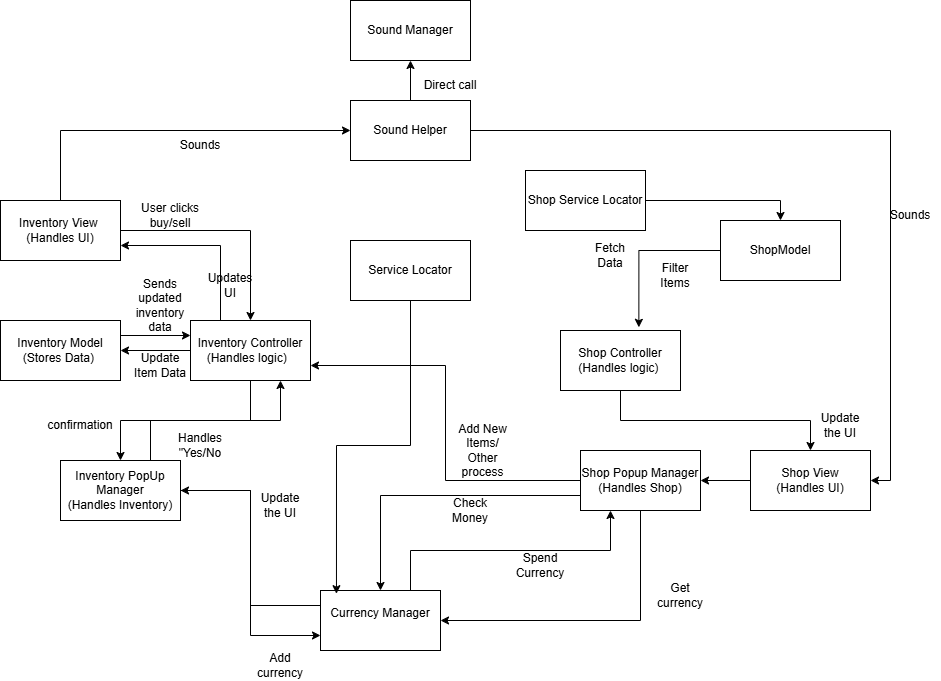

The diagram above was exported from draw.io. Its source (the exported page's mxGraphModel, read from the mxfile embedded in the PNG):
<mxGraphModel dx="1900" dy="522" grid="1" gridSize="10" guides="1" tooltips="1" connect="1" arrows="1" fold="1" page="1" pageScale="1" pageWidth="850" pageHeight="1100" math="0" shadow="0">
  <root>
    <mxCell id="0" />
    <mxCell id="1" parent="0" />
    <mxCell id="L6HNmB8mDPfQT9vVMvmg-17" style="edgeStyle=orthogonalEdgeStyle;rounded=0;orthogonalLoop=1;jettySize=auto;html=1;exitX=0.75;exitY=0;exitDx=0;exitDy=0;entryX=0.75;entryY=1;entryDx=0;entryDy=0;" parent="1" source="L6HNmB8mDPfQT9vVMvmg-1" target="L6HNmB8mDPfQT9vVMvmg-8" edge="1">
      <mxGeometry relative="1" as="geometry" />
    </mxCell>
    <mxCell id="EuNwM4zZceu9ahOaGfdY-10" style="edgeStyle=orthogonalEdgeStyle;rounded=0;orthogonalLoop=1;jettySize=auto;html=1;entryX=0;entryY=0.75;entryDx=0;entryDy=0;" edge="1" parent="1" source="L6HNmB8mDPfQT9vVMvmg-1" target="L6HNmB8mDPfQT9vVMvmg-47">
      <mxGeometry relative="1" as="geometry" />
    </mxCell>
    <mxCell id="L6HNmB8mDPfQT9vVMvmg-1" value="Inventory PopUp Manager&lt;div&gt;(Handles Inventory)&lt;/div&gt;" style="rounded=0;whiteSpace=wrap;html=1;" parent="1" vertex="1">
      <mxGeometry x="-40" y="500" width="120" height="60" as="geometry" />
    </mxCell>
    <mxCell id="L6HNmB8mDPfQT9vVMvmg-2" value="ShopModel" style="rounded=0;whiteSpace=wrap;html=1;" parent="1" vertex="1">
      <mxGeometry x="620" y="260" width="120" height="60" as="geometry" />
    </mxCell>
    <mxCell id="L6HNmB8mDPfQT9vVMvmg-37" style="edgeStyle=orthogonalEdgeStyle;rounded=0;orthogonalLoop=1;jettySize=auto;html=1;exitX=0;exitY=0.5;exitDx=0;exitDy=0;entryX=1;entryY=0.5;entryDx=0;entryDy=0;" parent="1" source="L6HNmB8mDPfQT9vVMvmg-3" target="L6HNmB8mDPfQT9vVMvmg-33" edge="1">
      <mxGeometry relative="1" as="geometry" />
    </mxCell>
    <mxCell id="L6HNmB8mDPfQT9vVMvmg-3" value="Shop View&lt;br&gt;(Handles UI)" style="rounded=0;whiteSpace=wrap;html=1;" parent="1" vertex="1">
      <mxGeometry x="650" y="490" width="120" height="60" as="geometry" />
    </mxCell>
    <mxCell id="L6HNmB8mDPfQT9vVMvmg-36" style="edgeStyle=orthogonalEdgeStyle;rounded=0;orthogonalLoop=1;jettySize=auto;html=1;exitX=0.5;exitY=1;exitDx=0;exitDy=0;entryX=0.5;entryY=0;entryDx=0;entryDy=0;" parent="1" source="L6HNmB8mDPfQT9vVMvmg-4" target="L6HNmB8mDPfQT9vVMvmg-3" edge="1">
      <mxGeometry relative="1" as="geometry" />
    </mxCell>
    <mxCell id="L6HNmB8mDPfQT9vVMvmg-4" value="Shop Controller (Handles logic)&amp;nbsp;" style="rounded=0;whiteSpace=wrap;html=1;" parent="1" vertex="1">
      <mxGeometry x="460" y="370" width="120" height="60" as="geometry" />
    </mxCell>
    <mxCell id="L6HNmB8mDPfQT9vVMvmg-14" style="edgeStyle=orthogonalEdgeStyle;rounded=0;orthogonalLoop=1;jettySize=auto;html=1;exitX=1;exitY=0.25;exitDx=0;exitDy=0;entryX=0;entryY=0.25;entryDx=0;entryDy=0;" parent="1" source="L6HNmB8mDPfQT9vVMvmg-6" target="L6HNmB8mDPfQT9vVMvmg-8" edge="1">
      <mxGeometry relative="1" as="geometry" />
    </mxCell>
    <mxCell id="L6HNmB8mDPfQT9vVMvmg-6" value="Inventory Model&lt;div&gt;(Stores Data)&amp;nbsp;&lt;/div&gt;" style="rounded=0;whiteSpace=wrap;html=1;" parent="1" vertex="1">
      <mxGeometry x="-100" y="360" width="120" height="60" as="geometry" />
    </mxCell>
    <mxCell id="L6HNmB8mDPfQT9vVMvmg-9" style="edgeStyle=orthogonalEdgeStyle;rounded=0;orthogonalLoop=1;jettySize=auto;html=1;entryX=0.5;entryY=0;entryDx=0;entryDy=0;" parent="1" source="L6HNmB8mDPfQT9vVMvmg-7" target="L6HNmB8mDPfQT9vVMvmg-8" edge="1">
      <mxGeometry relative="1" as="geometry" />
    </mxCell>
    <mxCell id="L6HNmB8mDPfQT9vVMvmg-19" style="edgeStyle=orthogonalEdgeStyle;rounded=0;orthogonalLoop=1;jettySize=auto;html=1;exitX=0.5;exitY=0;exitDx=0;exitDy=0;entryX=0;entryY=0.5;entryDx=0;entryDy=0;" parent="1" source="L6HNmB8mDPfQT9vVMvmg-7" target="L6HNmB8mDPfQT9vVMvmg-18" edge="1">
      <mxGeometry relative="1" as="geometry" />
    </mxCell>
    <mxCell id="L6HNmB8mDPfQT9vVMvmg-7" value="Inventory View&amp;nbsp; (Handles UI)" style="rounded=0;whiteSpace=wrap;html=1;" parent="1" vertex="1">
      <mxGeometry x="-100" y="240" width="120" height="60" as="geometry" />
    </mxCell>
    <mxCell id="L6HNmB8mDPfQT9vVMvmg-10" style="edgeStyle=orthogonalEdgeStyle;rounded=0;orthogonalLoop=1;jettySize=auto;html=1;entryX=1;entryY=0.5;entryDx=0;entryDy=0;" parent="1" source="L6HNmB8mDPfQT9vVMvmg-8" target="L6HNmB8mDPfQT9vVMvmg-6" edge="1">
      <mxGeometry relative="1" as="geometry" />
    </mxCell>
    <mxCell id="L6HNmB8mDPfQT9vVMvmg-15" style="edgeStyle=orthogonalEdgeStyle;rounded=0;orthogonalLoop=1;jettySize=auto;html=1;exitX=0.25;exitY=0;exitDx=0;exitDy=0;entryX=1;entryY=0.75;entryDx=0;entryDy=0;" parent="1" source="L6HNmB8mDPfQT9vVMvmg-8" target="L6HNmB8mDPfQT9vVMvmg-7" edge="1">
      <mxGeometry relative="1" as="geometry" />
    </mxCell>
    <mxCell id="L6HNmB8mDPfQT9vVMvmg-16" style="edgeStyle=orthogonalEdgeStyle;rounded=0;orthogonalLoop=1;jettySize=auto;html=1;exitX=0.5;exitY=1;exitDx=0;exitDy=0;" parent="1" source="L6HNmB8mDPfQT9vVMvmg-8" target="L6HNmB8mDPfQT9vVMvmg-1" edge="1">
      <mxGeometry relative="1" as="geometry" />
    </mxCell>
    <mxCell id="L6HNmB8mDPfQT9vVMvmg-8" value="Inventory Controller&lt;div&gt;(Handles logic)&amp;nbsp;&amp;nbsp;&lt;/div&gt;" style="rounded=0;whiteSpace=wrap;html=1;" parent="1" vertex="1">
      <mxGeometry x="90" y="360" width="120" height="60" as="geometry" />
    </mxCell>
    <mxCell id="L6HNmB8mDPfQT9vVMvmg-40" style="edgeStyle=orthogonalEdgeStyle;rounded=0;orthogonalLoop=1;jettySize=auto;html=1;entryX=1;entryY=0.5;entryDx=0;entryDy=0;" parent="1" source="L6HNmB8mDPfQT9vVMvmg-18" target="L6HNmB8mDPfQT9vVMvmg-3" edge="1">
      <mxGeometry relative="1" as="geometry" />
    </mxCell>
    <mxCell id="EuNwM4zZceu9ahOaGfdY-4" style="edgeStyle=orthogonalEdgeStyle;rounded=0;orthogonalLoop=1;jettySize=auto;html=1;exitX=0.5;exitY=0;exitDx=0;exitDy=0;entryX=0.5;entryY=1;entryDx=0;entryDy=0;" edge="1" parent="1" source="L6HNmB8mDPfQT9vVMvmg-18" target="EuNwM4zZceu9ahOaGfdY-1">
      <mxGeometry relative="1" as="geometry" />
    </mxCell>
    <mxCell id="L6HNmB8mDPfQT9vVMvmg-18" value="Sound Helper" style="rounded=0;whiteSpace=wrap;html=1;" parent="1" vertex="1">
      <mxGeometry x="250" y="140" width="120" height="60" as="geometry" />
    </mxCell>
    <mxCell id="L6HNmB8mDPfQT9vVMvmg-20" value="Sounds" style="text;html=1;align=center;verticalAlign=middle;whiteSpace=wrap;rounded=0;" parent="1" vertex="1">
      <mxGeometry x="70" y="170" width="60" height="30" as="geometry" />
    </mxCell>
    <mxCell id="L6HNmB8mDPfQT9vVMvmg-25" value="User clicks buy/sell" style="text;html=1;align=center;verticalAlign=middle;whiteSpace=wrap;rounded=0;" parent="1" vertex="1">
      <mxGeometry x="40" y="240" width="60" height="30" as="geometry" />
    </mxCell>
    <mxCell id="L6HNmB8mDPfQT9vVMvmg-26" value="Update Item Data" style="text;html=1;align=center;verticalAlign=middle;whiteSpace=wrap;rounded=0;" parent="1" vertex="1">
      <mxGeometry x="30" y="390" width="60" height="30" as="geometry" />
    </mxCell>
    <mxCell id="L6HNmB8mDPfQT9vVMvmg-27" value="Sends updated inventory data" style="text;html=1;align=center;verticalAlign=middle;whiteSpace=wrap;rounded=0;" parent="1" vertex="1">
      <mxGeometry x="30" y="330" width="60" height="30" as="geometry" />
    </mxCell>
    <mxCell id="L6HNmB8mDPfQT9vVMvmg-28" value="Updates UI" style="text;html=1;align=center;verticalAlign=middle;whiteSpace=wrap;rounded=0;" parent="1" vertex="1">
      <mxGeometry x="100" y="310" width="60" height="30" as="geometry" />
    </mxCell>
    <mxCell id="L6HNmB8mDPfQT9vVMvmg-29" value="confirmation" style="text;html=1;align=center;verticalAlign=middle;whiteSpace=wrap;rounded=0;" parent="1" vertex="1">
      <mxGeometry x="-50" y="450" width="60" height="30" as="geometry" />
    </mxCell>
    <mxCell id="L6HNmB8mDPfQT9vVMvmg-30" value="Handles &quot;Yes/No" style="text;html=1;align=center;verticalAlign=middle;whiteSpace=wrap;rounded=0;" parent="1" vertex="1">
      <mxGeometry x="70" y="470" width="60" height="30" as="geometry" />
    </mxCell>
    <mxCell id="L6HNmB8mDPfQT9vVMvmg-34" style="edgeStyle=orthogonalEdgeStyle;rounded=0;orthogonalLoop=1;jettySize=auto;html=1;entryX=0.5;entryY=0;entryDx=0;entryDy=0;" parent="1" source="L6HNmB8mDPfQT9vVMvmg-32" target="L6HNmB8mDPfQT9vVMvmg-2" edge="1">
      <mxGeometry relative="1" as="geometry" />
    </mxCell>
    <mxCell id="L6HNmB8mDPfQT9vVMvmg-32" value="Shop Service Locator" style="rounded=0;whiteSpace=wrap;html=1;" parent="1" vertex="1">
      <mxGeometry x="425" y="210" width="120" height="60" as="geometry" />
    </mxCell>
    <mxCell id="L6HNmB8mDPfQT9vVMvmg-38" style="edgeStyle=orthogonalEdgeStyle;rounded=0;orthogonalLoop=1;jettySize=auto;html=1;entryX=1;entryY=0.75;entryDx=0;entryDy=0;" parent="1" source="L6HNmB8mDPfQT9vVMvmg-33" target="L6HNmB8mDPfQT9vVMvmg-8" edge="1">
      <mxGeometry relative="1" as="geometry" />
    </mxCell>
    <mxCell id="L6HNmB8mDPfQT9vVMvmg-49" style="edgeStyle=orthogonalEdgeStyle;rounded=0;orthogonalLoop=1;jettySize=auto;html=1;exitX=0;exitY=0.75;exitDx=0;exitDy=0;entryX=0.5;entryY=0;entryDx=0;entryDy=0;" parent="1" source="L6HNmB8mDPfQT9vVMvmg-33" target="L6HNmB8mDPfQT9vVMvmg-47" edge="1">
      <mxGeometry relative="1" as="geometry" />
    </mxCell>
    <mxCell id="EuNwM4zZceu9ahOaGfdY-6" style="edgeStyle=orthogonalEdgeStyle;rounded=0;orthogonalLoop=1;jettySize=auto;html=1;exitX=0.5;exitY=1;exitDx=0;exitDy=0;entryX=1;entryY=0.5;entryDx=0;entryDy=0;" edge="1" parent="1" source="L6HNmB8mDPfQT9vVMvmg-33" target="L6HNmB8mDPfQT9vVMvmg-47">
      <mxGeometry relative="1" as="geometry" />
    </mxCell>
    <mxCell id="L6HNmB8mDPfQT9vVMvmg-33" value="Shop Popup Manager&lt;br&gt;(Handles Shop)" style="rounded=0;whiteSpace=wrap;html=1;" parent="1" vertex="1">
      <mxGeometry x="480" y="490" width="120" height="60" as="geometry" />
    </mxCell>
    <mxCell id="L6HNmB8mDPfQT9vVMvmg-41" value="Sounds" style="text;html=1;align=center;verticalAlign=middle;whiteSpace=wrap;rounded=0;" parent="1" vertex="1">
      <mxGeometry x="780" y="240" width="60" height="30" as="geometry" />
    </mxCell>
    <mxCell id="L6HNmB8mDPfQT9vVMvmg-43" value="Fetch Data" style="text;html=1;align=center;verticalAlign=middle;whiteSpace=wrap;rounded=0;" parent="1" vertex="1">
      <mxGeometry x="480" y="280" width="60" height="30" as="geometry" />
    </mxCell>
    <mxCell id="L6HNmB8mDPfQT9vVMvmg-44" value="Filter Items" style="text;html=1;align=center;verticalAlign=middle;whiteSpace=wrap;rounded=0;" parent="1" vertex="1">
      <mxGeometry x="545" y="300" width="60" height="30" as="geometry" />
    </mxCell>
    <mxCell id="L6HNmB8mDPfQT9vVMvmg-45" value="Update the UI" style="text;html=1;align=center;verticalAlign=middle;whiteSpace=wrap;rounded=0;" parent="1" vertex="1">
      <mxGeometry x="710" y="450" width="60" height="30" as="geometry" />
    </mxCell>
    <mxCell id="L6HNmB8mDPfQT9vVMvmg-46" value="Add New Items/ Other process" style="text;html=1;align=center;verticalAlign=middle;whiteSpace=wrap;rounded=0;" parent="1" vertex="1">
      <mxGeometry x="350" y="460" width="65" height="60" as="geometry" />
    </mxCell>
    <mxCell id="L6HNmB8mDPfQT9vVMvmg-50" style="edgeStyle=orthogonalEdgeStyle;rounded=0;orthogonalLoop=1;jettySize=auto;html=1;exitX=0.75;exitY=0;exitDx=0;exitDy=0;entryX=0.25;entryY=1;entryDx=0;entryDy=0;" parent="1" source="L6HNmB8mDPfQT9vVMvmg-47" target="L6HNmB8mDPfQT9vVMvmg-33" edge="1">
      <mxGeometry relative="1" as="geometry" />
    </mxCell>
    <mxCell id="EuNwM4zZceu9ahOaGfdY-9" style="edgeStyle=orthogonalEdgeStyle;rounded=0;orthogonalLoop=1;jettySize=auto;html=1;exitX=0;exitY=0.25;exitDx=0;exitDy=0;entryX=1;entryY=0.5;entryDx=0;entryDy=0;" edge="1" parent="1" source="L6HNmB8mDPfQT9vVMvmg-47" target="L6HNmB8mDPfQT9vVMvmg-1">
      <mxGeometry relative="1" as="geometry" />
    </mxCell>
    <mxCell id="L6HNmB8mDPfQT9vVMvmg-47" value="Currency Manager&lt;div&gt;&lt;br&gt;&lt;/div&gt;" style="rounded=0;whiteSpace=wrap;html=1;" parent="1" vertex="1">
      <mxGeometry x="220" y="630" width="120" height="60" as="geometry" />
    </mxCell>
    <mxCell id="L6HNmB8mDPfQT9vVMvmg-48" value="&lt;div&gt;Service Locator&lt;/div&gt;" style="rounded=0;whiteSpace=wrap;html=1;" parent="1" vertex="1">
      <mxGeometry x="250" y="280" width="120" height="60" as="geometry" />
    </mxCell>
    <mxCell id="L6HNmB8mDPfQT9vVMvmg-53" value="Check Money" style="text;html=1;align=center;verticalAlign=middle;whiteSpace=wrap;rounded=0;" parent="1" vertex="1">
      <mxGeometry x="340" y="535" width="60" height="30" as="geometry" />
    </mxCell>
    <mxCell id="L6HNmB8mDPfQT9vVMvmg-57" style="edgeStyle=orthogonalEdgeStyle;rounded=0;orthogonalLoop=1;jettySize=auto;html=1;entryX=0.653;entryY=-0.053;entryDx=0;entryDy=0;entryPerimeter=0;" parent="1" source="L6HNmB8mDPfQT9vVMvmg-2" target="L6HNmB8mDPfQT9vVMvmg-4" edge="1">
      <mxGeometry relative="1" as="geometry" />
    </mxCell>
    <mxCell id="EuNwM4zZceu9ahOaGfdY-1" value="Sound Manager" style="rounded=0;whiteSpace=wrap;html=1;" vertex="1" parent="1">
      <mxGeometry x="250" y="40" width="120" height="60" as="geometry" />
    </mxCell>
    <mxCell id="EuNwM4zZceu9ahOaGfdY-3" value="Direct call" style="text;html=1;align=center;verticalAlign=middle;whiteSpace=wrap;rounded=0;" vertex="1" parent="1">
      <mxGeometry x="320" y="110" width="60" height="30" as="geometry" />
    </mxCell>
    <mxCell id="EuNwM4zZceu9ahOaGfdY-5" style="edgeStyle=orthogonalEdgeStyle;rounded=0;orthogonalLoop=1;jettySize=auto;html=1;exitX=0.5;exitY=1;exitDx=0;exitDy=0;entryX=0.133;entryY=0.053;entryDx=0;entryDy=0;entryPerimeter=0;" edge="1" parent="1" source="L6HNmB8mDPfQT9vVMvmg-48" target="L6HNmB8mDPfQT9vVMvmg-47">
      <mxGeometry relative="1" as="geometry" />
    </mxCell>
    <mxCell id="EuNwM4zZceu9ahOaGfdY-11" value="Get currency" style="text;html=1;align=center;verticalAlign=middle;whiteSpace=wrap;rounded=0;" vertex="1" parent="1">
      <mxGeometry x="550" y="620" width="60" height="30" as="geometry" />
    </mxCell>
    <mxCell id="EuNwM4zZceu9ahOaGfdY-12" value="Spend Currency" style="text;html=1;align=center;verticalAlign=middle;whiteSpace=wrap;rounded=0;" vertex="1" parent="1">
      <mxGeometry x="410" y="590" width="60" height="30" as="geometry" />
    </mxCell>
    <mxCell id="EuNwM4zZceu9ahOaGfdY-13" value="Add currency" style="text;html=1;align=center;verticalAlign=middle;whiteSpace=wrap;rounded=0;" vertex="1" parent="1">
      <mxGeometry x="150" y="690" width="60" height="30" as="geometry" />
    </mxCell>
    <mxCell id="EuNwM4zZceu9ahOaGfdY-14" value="Update the UI" style="text;html=1;align=center;verticalAlign=middle;whiteSpace=wrap;rounded=0;" vertex="1" parent="1">
      <mxGeometry x="150" y="530" width="60" height="30" as="geometry" />
    </mxCell>
  </root>
</mxGraphModel>